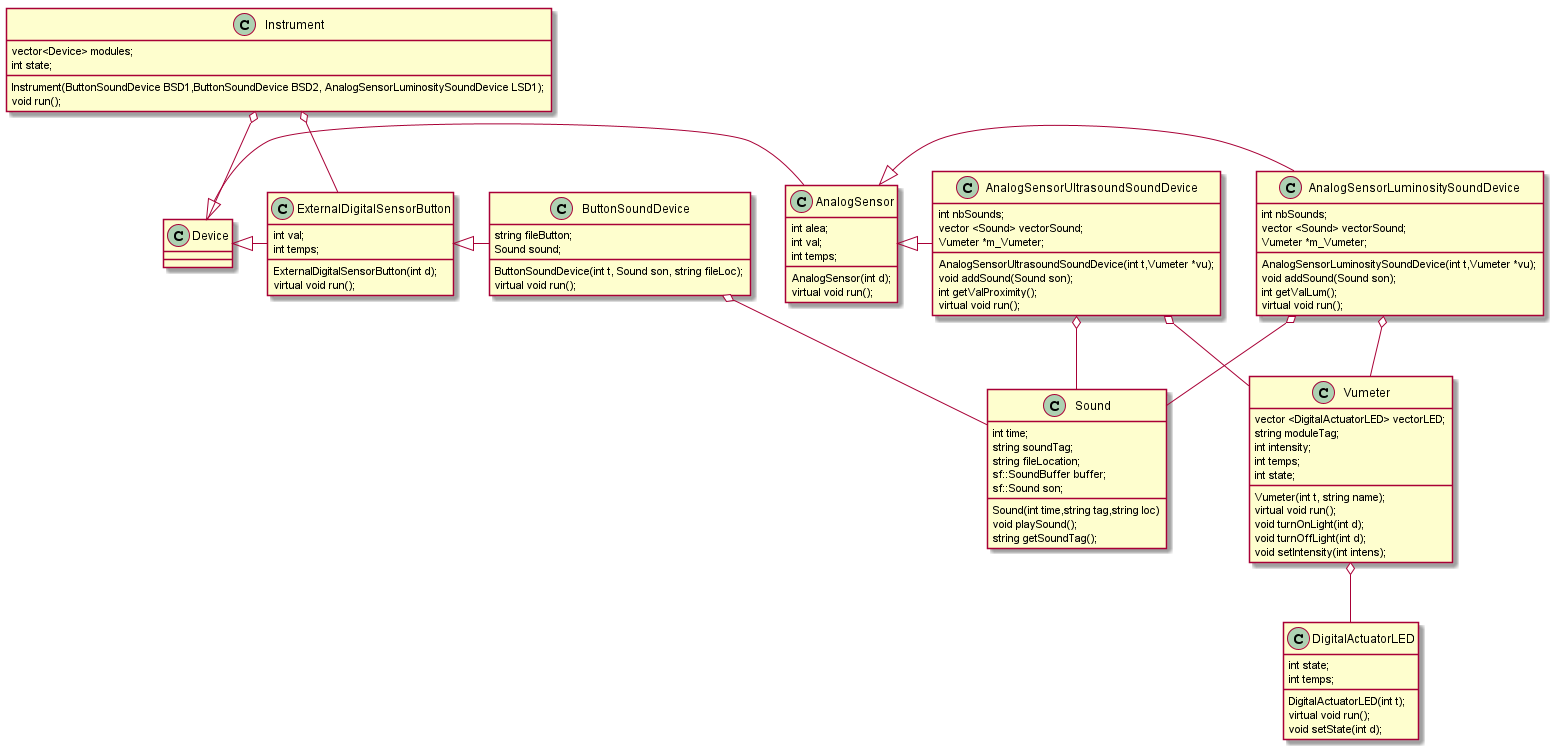

The diagram above was rendered by PlantUML. Its source (embedded in the PNG):
@startuml


class Sound {
   
  int time;
  string soundTag;
  string fileLocation;
  sf::SoundBuffer buffer;
  sf::Sound son;

   
 Sound(int time,string tag,string loc)
 void playSound();
 string getSoundTag();
  
}

class ExternalDigitalSensorButton{
	  
int val;
int temps; 
ExternalDigitalSensorButton(int d);
virtual void run();		
}

class AnalogSensor{
  
  int alea;
  int val;
  int temps;
  
  
  AnalogSensor(int d);
  virtual void run();
}


class DigitalActuatorLED{
  
  int state;
  int temps;
  
  
  DigitalActuatorLED(int t);
  virtual void run();
  void setState(int d);
}




class Vumeter{
	  
	vector <DigitalActuatorLED> vectorLED;
	string moduleTag;
	int intensity;
	int temps;
	int state;
	
	  
	  Vumeter(int t, string name);
	  virtual void run();
	  void turnOnLight(int d);
	  void turnOffLight(int d);
	  void setIntensity(int intens);	  
}


class AnalogSensorLuminositySoundDevice{
	 
        int nbSounds;
	vector <Sound> vectorSound;
	Vumeter *m_Vumeter;
	
	  
	AnalogSensorLuminositySoundDevice(int t,Vumeter *vu);
	void addSound(Sound son);
	int getValLum();
	virtual void run(); 
	
}

class AnalogSensorUltrasoundSoundDevice{
	 
        int nbSounds;
	vector <Sound> vectorSound;
	Vumeter *m_Vumeter;
	
	  
	AnalogSensorUltrasoundSoundDevice(int t,Vumeter *vu);
	void addSound(Sound son);
	int getValProximity();
	virtual void run(); 
}


class ButtonSoundDevice{
  
  string fileButton;
  Sound sound;

   
 ButtonSoundDevice(int t, Sound son, string fileLoc);
  virtual void run();
  
}


class Instrument{
   
  vector<Device> modules;
  int state;

   
 Instrument(ButtonSoundDevice BSD1,ButtonSoundDevice BSD2, AnalogSensorLuminositySoundDevice LSD1);
 void run();
 
 
}

Instrument o-down- ExternalDigitalSensorButton
Instrument o-down- Device
Device <|- AnalogSensor
Device <|- ExternalDigitalSensorButton
ExternalDigitalSensorButton <|- ButtonSoundDevice
ButtonSoundDevice o-down- Sound
AnalogSensor <|-AnalogSensorLuminositySoundDevice
AnalogSensor <|- AnalogSensorUltrasoundSoundDevice 
AnalogSensorLuminositySoundDevice o-down- Vumeter
AnalogSensorUltrasoundSoundDevice o-down- Vumeter
AnalogSensorLuminositySoundDevice o-down- Sound
AnalogSensorUltrasoundSoundDevice o-down- Sound
Vumeter o-down- DigitalActuatorLED


@enduml